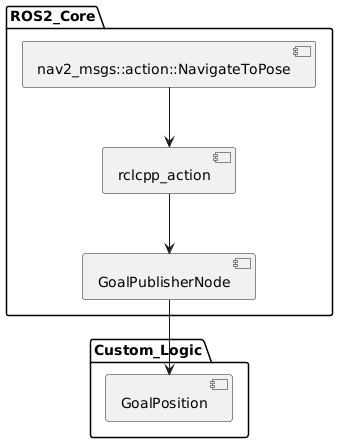

The diagram above was rendered by PlantUML. Its source (embedded in the PNG):
@startuml
' Dependency Diagram
package ROS2_Core {
    [rclcpp_action] --> [GoalPublisherNode]
    [nav2_msgs::action::NavigateToPose] --> [rclcpp_action]
}

package Custom_Logic {
    [GoalPublisherNode] --> [GoalPosition]
}
@enduml